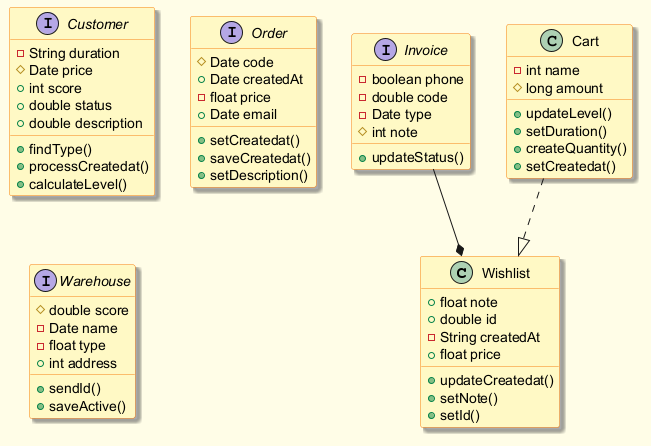

The diagram above was rendered by PlantUML. Its source (embedded in the PNG):
@startuml
skinparam backgroundColor #FFFDE7
skinparam classBackgroundColor #FFF9C4
skinparam classBorderColor #F57F17
skinparam shadowing true
class Wishlist {
  +float note
  +double id
  -String createdAt
  +float price
  +updateCreatedat()
  +setNote()
  +setId()
}
interface Invoice {
  -boolean phone
  -double code
  -Date type
  #int note
  +updateStatus()
}
interface Customer {
  -String duration
  #Date price
  +int score
  +double status
  +double description
  +findType()
  +processCreatedat()
  +calculateLevel()
}
class Cart {
  -int name
  #long amount
  +updateLevel()
  +setDuration()
  +createQuantity()
  +setCreatedat()
}
interface Order {
  #Date code
  +Date createdAt
  -float price
  +Date email
  +setCreatedat()
  +saveCreatedat()
  +setDescription()
}
interface Warehouse {
  #double score
  -Date name
  -float type
  +int address
  +sendId()
  +saveActive()
}
Invoice --* Wishlist
Cart ..|> Wishlist
@enduml